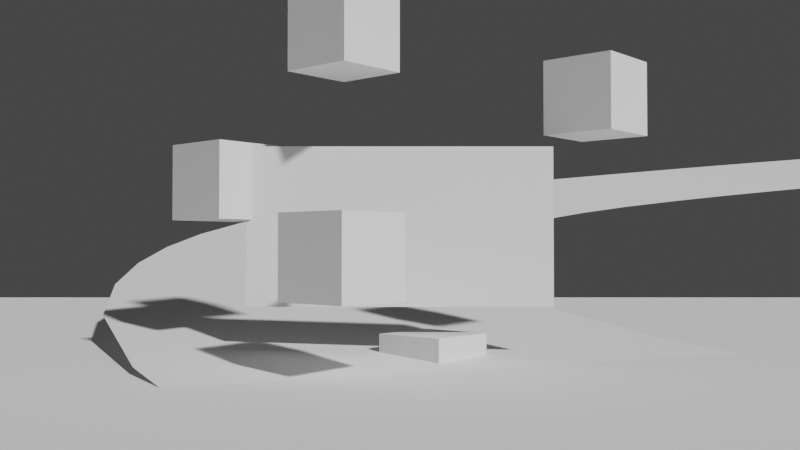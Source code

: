 # Source: recollection.blend  (saved by Blender 2.82.7; exported with 4.5.12 LTS)
import bpy
from mathutils import Matrix  # noqa: F401  (used for matrix-valued properties, if any)

bpy.ops.wm.read_factory_settings(use_empty=True)
scene = bpy.context.scene
scene.name = 'Scene'

# ---- collections
col_collection = bpy.data.collections.new('Collection'); scene.collection.children.link(col_collection)

# ---- world
world_world = bpy.data.worlds.new('World'); scene.world = world_world
world_world.use_nodes = True; world_world.node_tree.nodes.clear()
_N = world_world.node_tree.nodes; _L = world_world.node_tree.links
n0 = _N.new('ShaderNodeOutputWorld'); n0.name = 'World Output'; n0.location = (300, 300)
n1 = _N.new('ShaderNodeBackground'); n1.name = 'Background'; n1.location = (10, 300)
n1.inputs[0].default_value = (0.05088, 0.05088, 0.05088, 1.0)
_L.new(n1.outputs[0], n0.inputs[0])
n0.is_active_output = True
world_world.color = (0.05088, 0.05088, 0.05088)
world_world.use_sun_shadow = False
world_world.sun_shadow_jitter_overblur = 0.0

# ---- cameras
cam_camera_001 = bpy.data.cameras.new('Camera.001')
cam_camera_001.lens = 41.1
cam_camera_001.lens_unit = 'FOV'

# ---- meshes
me_cube = bpy.data.meshes.new('Cube')
me_cube.from_pydata([(-1.0, -1.0, -1.0), (-1.0, -1.0, 1.0), (-1.0, 1.0, -1.0), (-1.0, 1.0, 1.0), (1.0, -1.0, -1.0), (1.0, -1.0, 1.0), (1.0, 1.0, -1.0), (1.0, 1.0, 1.0)], [], [(0, 1, 3, 2), (2, 3, 7, 6), (6, 7, 5, 4), (4, 5, 1, 0), (2, 6, 4, 0), (7, 3, 1, 5)])
_uv = me_cube.uv_layers.new(name='UVMap')
_uv.uv.foreach_set('vector', [0.375, 0.0, 0.625, 0.0, 0.625, 0.25, 0.375, 0.25, 0.375, 0.25, 0.625, 0.25, 0.625, 0.5, 0.375, 0.5, 0.375, 0.5, 0.625, 0.5, 0.625, 0.75, 0.375, 0.75, 0.375, 0.75, 0.625, 0.75, 0.625, 1.0, 0.375, 1.0, 0.125, 0.5, 0.375, 0.5, 0.375, 0.75, 0.125, 0.75, 0.625, 0.5, 0.875, 0.5, 0.875, 0.75, 0.625, 0.75])
me_cube.use_remesh_fix_poles = True
me_cube.use_remesh_preserve_attributes = False
me_cube.use_mirror_vertex_groups = False
me_cube.update()
me_cube_001 = bpy.data.meshes.new('Cube.001')
me_cube_001.from_pydata([(-1.0, -1.0, -1.0), (-1.0, -1.0, 1.0), (-1.0, 1.0, -1.0), (-1.0, 1.0, 1.0), (1.0, -1.0, -1.0), (1.0, -1.0, 1.0), (1.0, 1.0, -1.0), (1.0, 1.0, 1.0)], [], [(0, 1, 3, 2), (2, 3, 7, 6), (6, 7, 5, 4), (4, 5, 1, 0), (2, 6, 4, 0), (7, 3, 1, 5)])
_uv = me_cube_001.uv_layers.new(name='UVMap')
_uv.uv.foreach_set('vector', [0.375, 0.0, 0.625, 0.0, 0.625, 0.25, 0.375, 0.25, 0.375, 0.25, 0.625, 0.25, 0.625, 0.5, 0.375, 0.5, 0.375, 0.5, 0.625, 0.5, 0.625, 0.75, 0.375, 0.75, 0.375, 0.75, 0.625, 0.75, 0.625, 1.0, 0.375, 1.0, 0.125, 0.5, 0.375, 0.5, 0.375, 0.75, 0.125, 0.75, 0.625, 0.5, 0.875, 0.5, 0.875, 0.75, 0.625, 0.75])
me_cube_001.use_remesh_fix_poles = True
me_cube_001.use_remesh_preserve_attributes = False
me_cube_001.use_mirror_vertex_groups = False
me_cube_001.update()
me_cube_002 = bpy.data.meshes.new('Cube.002')
me_cube_002.from_pydata([(-1.0, -1.0, -1.0), (-1.0, -1.0, 1.0), (-1.0, 1.0, -1.0), (-1.0, 1.0, 1.0), (1.0, -1.0, -1.0), (1.0, -1.0, 1.0), (1.0, 1.0, -1.0), (1.0, 1.0, 1.0)], [], [(0, 1, 3, 2), (2, 3, 7, 6), (6, 7, 5, 4), (4, 5, 1, 0), (2, 6, 4, 0), (7, 3, 1, 5)])
_uv = me_cube_002.uv_layers.new(name='UVMap')
_uv.uv.foreach_set('vector', [0.375, 0.0, 0.625, 0.0, 0.625, 0.25, 0.375, 0.25, 0.375, 0.25, 0.625, 0.25, 0.625, 0.5, 0.375, 0.5, 0.375, 0.5, 0.625, 0.5, 0.625, 0.75, 0.375, 0.75, 0.375, 0.75, 0.625, 0.75, 0.625, 1.0, 0.375, 1.0, 0.125, 0.5, 0.375, 0.5, 0.375, 0.75, 0.125, 0.75, 0.625, 0.5, 0.875, 0.5, 0.875, 0.75, 0.625, 0.75])
me_cube_002.use_remesh_fix_poles = True
me_cube_002.use_remesh_preserve_attributes = False
me_cube_002.use_mirror_vertex_groups = False
me_cube_002.update()
me_cube_003 = bpy.data.meshes.new('Cube.003')
me_cube_003.from_pydata([(-1.0, -1.0, -1.0), (-1.0, -1.0, 1.0), (-1.0, 1.0, -1.0), (-1.0, 1.0, 1.0), (1.0, -1.0, -1.0), (1.0, -1.0, 1.0), (1.0, 1.0, -1.0), (1.0, 1.0, 1.0)], [], [(0, 1, 3, 2), (2, 3, 7, 6), (6, 7, 5, 4), (4, 5, 1, 0), (2, 6, 4, 0), (7, 3, 1, 5)])
_uv = me_cube_003.uv_layers.new(name='UVMap')
_uv.uv.foreach_set('vector', [0.375, 0.0, 0.625, 0.0, 0.625, 0.25, 0.375, 0.25, 0.375, 0.25, 0.625, 0.25, 0.625, 0.5, 0.375, 0.5, 0.375, 0.5, 0.625, 0.5, 0.625, 0.75, 0.375, 0.75, 0.375, 0.75, 0.625, 0.75, 0.625, 1.0, 0.375, 1.0, 0.125, 0.5, 0.375, 0.5, 0.375, 0.75, 0.125, 0.75, 0.625, 0.5, 0.875, 0.5, 0.875, 0.75, 0.625, 0.75])
me_cube_003.use_remesh_fix_poles = True
me_cube_003.use_remesh_preserve_attributes = False
me_cube_003.use_mirror_vertex_groups = False
me_cube_003.update()
me_cube_004 = bpy.data.meshes.new('Cube.004')
me_cube_004.from_pydata([(-1.0, -1.0, -1.0), (-1.0, -1.0, 1.0), (-1.0, 1.0, -1.0), (-1.0, 1.0, 1.0), (1.0, -1.0, -1.0), (1.0, -1.0, 1.0), (1.0, 1.0, -1.0), (1.0, 1.0, 1.0)], [], [(0, 1, 3, 2), (2, 3, 7, 6), (6, 7, 5, 4), (4, 5, 1, 0), (2, 6, 4, 0), (7, 3, 1, 5)])
_uv = me_cube_004.uv_layers.new(name='UVMap')
_uv.uv.foreach_set('vector', [0.375, 0.0, 0.625, 0.0, 0.625, 0.25, 0.375, 0.25, 0.375, 0.25, 0.625, 0.25, 0.625, 0.5, 0.375, 0.5, 0.375, 0.5, 0.625, 0.5, 0.625, 0.75, 0.375, 0.75, 0.375, 0.75, 0.625, 0.75, 0.625, 1.0, 0.375, 1.0, 0.125, 0.5, 0.375, 0.5, 0.375, 0.75, 0.125, 0.75, 0.625, 0.5, 0.875, 0.5, 0.875, 0.75, 0.625, 0.75])
me_cube_004.use_remesh_fix_poles = True
me_cube_004.use_remesh_preserve_attributes = False
me_cube_004.use_mirror_vertex_groups = False
me_cube_004.update()
me_plane_001 = bpy.data.meshes.new('Plane.001')
me_plane_001.from_pydata([(-1.0, -1.0, 0.0), (1.0, -1.0, 0.0), (-1.0, 1.0, 0.0), (1.0, 1.0, 0.0)], [], [(0, 1, 3, 2)])
_uv = me_plane_001.uv_layers.new(name='UVMap')
_uv.uv.foreach_set('vector', [0.0, 0.0, 1.0, 0.0, 1.0, 1.0, 0.0, 1.0])
me_plane_001.use_remesh_fix_poles = True
me_plane_001.use_remesh_preserve_attributes = False
me_plane_001.use_mirror_vertex_groups = False
me_plane_001.update()
me_plane_005 = bpy.data.meshes.new('Plane.005')
me_plane_005.from_pydata([(-1.0, -1.0, 0.0), (1.0, -1.0, 0.0), (-1.0, 1.0, 0.0), (1.0, 1.0, 0.0)], [], [(0, 2, 3, 1)])
_uv = me_plane_005.uv_layers.new(name='UVMap')
_uv.uv.foreach_set('vector', [0.0, 0.0, 0.0, 1.0, 1.0, 1.0, 1.0, 0.0])
me_plane_005.use_remesh_fix_poles = True
me_plane_005.use_remesh_preserve_attributes = False
me_plane_005.use_mirror_vertex_groups = False
me_plane_005.update()

# ---- curves / text
cu_nurbspath_003 = bpy.data.curves.new('NurbsPath.003', 'CURVE')
cu_nurbspath_003.dimensions = '3D'
_sp = cu_nurbspath_003.splines.new('NURBS'); _sp.points.add(7)
_sp.points.foreach_set('co', [-0.684, -10.91, 3.007, 1.0, 0.002081, 0.01722, -0.03009, 1.0, 0.1098, 11.58, 1.178, 1.0, -0.006439, 22.27, 5.964, 1.0, -0.7809, 28.9, 15.02, 1.0, -1.926, 31.93, 28.36, 1.0, -3.649, 29.82, 44.15, 1.0, -5.663, 23.86, 60.84, 1.0])
_sp.order_u = 3
_sp.order_v = 0
_sp.resolution_u = 3
_sp.use_endpoint_u = True
cu_nurbspath_003.use_path = True
cu_nurbspath_003.use_path_clamp = True
cu_nurbspath_003.extrude = 5.0
cu_nurbspath_003.resolution_u = 3
cu_nurbspath_003.fill_mode = 'FULL'
arm_metarig = bpy.data.armatures.new('metarig')  # bones are not reproduced

# ---- objects
ob_cube = bpy.data.objects.new('Cube', me_cube)
ob_cube_001 = bpy.data.objects.new('Cube.001', me_cube_001)
ob_cube_002 = bpy.data.objects.new('Cube.002', me_cube_002)
ob_cube_003 = bpy.data.objects.new('Cube.003', me_cube_003)
ob_cube_004 = bpy.data.objects.new('Cube.004', me_cube_004)
ob_camera = bpy.data.objects.new('Camera', cam_camera_001)
ob_camera_datas = bpy.data.objects.new('Camera_Datas', None)
ob_camera_target = bpy.data.objects.new('Camera_Target', None)
ob_screen = bpy.data.objects.new('Screen', me_plane_001)
ob_metarig = bpy.data.objects.new('metarig', arm_metarig)
ob_nurbspath = bpy.data.objects.new('NurbsPath', cu_nurbspath_003)
ob_ground = bpy.data.objects.new('Ground', me_plane_005)

# ---- transforms, parenting, visibility, modifiers, constraints
ob_cube.location = (0.559, 0.2157, -0.2065)
ob_cube.rotation_euler = (0.0, -0.0, -0.7203)
ob_cube.scale = (0.6436, 0.6436, 0.6436)
ob_cube.lineart.crease_threshold = 0.0
ob_cube_001.location = (-0.8373, -2.158, 1.746)
ob_cube_001.rotation_euler = (0.0, -0.0, -0.7203)
ob_cube_001.scale = (0.6436, 0.6436, 0.6436)
ob_cube_001.lineart.crease_threshold = 0.0
ob_cube_002.location = (3.381, 0.4566, 4.467)
ob_cube_002.rotation_euler = (0.0, -0.0, -0.7203)
ob_cube_002.scale = (0.6436, 0.6436, 0.6436)
ob_cube_002.lineart.crease_threshold = 0.0
ob_cube_003.location = (-0.9123, -0.4915, 5.39)
ob_cube_003.rotation_euler = (0.0, -0.0, -0.7203)
ob_cube_003.scale = (0.6436, 0.6436, 0.6436)
ob_cube_003.lineart.crease_threshold = 0.0
ob_cube_004.location = (-2.986, 0.3977, 3.001)
ob_cube_004.rotation_euler = (0.0, -0.0, -0.7203)
ob_cube_004.scale = (0.6436, 0.6436, 0.6436)
ob_cube_004.lineart.crease_threshold = 0.0
ob_camera.parent = ob_camera_datas
ob_camera.matrix_parent_inverse = Matrix(((-1.0, 0.0, 0.0, -0.0), (0.0, 1.0, -0.0, 0.0), (0.0, -0.0, -1.0, 0.0), (-0.0, 0.0, 0.0, 1.0)))
ob_camera.location = (4.663e-08, -15.28, -1.871)
ob_camera.lineart.crease_threshold = 0.0
_c = ob_camera.constraints.new('TRACK_TO'); _c.name = 'Track To'
_c.target = ob_camera_target
ob_camera_datas.location = (0.0, 0.0, 0.0)
ob_camera_datas.lineart.crease_threshold = 0.0
ob_camera_target.parent = ob_camera_datas
ob_camera_target.location = (0.0, 0.0, 2.267)
ob_camera_target.empty_display_type = 'CIRCLE'
ob_camera_target.empty_display_size = 0.16
ob_camera_target.lineart.crease_threshold = 0.0
ob_screen.location = (0.0, 0.0, 2.243)
ob_screen.rotation_euler = (1.571, -0.0, 0.0)
ob_screen.scale = (2.571, 1.343, 1.343)
ob_screen.lineart.crease_threshold = 0.0
ob_metarig.location = (2.018, 1.042, 0.0)
ob_metarig.lineart.crease_threshold = 0.0
ob_nurbspath.location = (0.0, 0.0, 0.0)
ob_nurbspath.rotation_euler = (-1.571, 1.691, -1.212)
ob_nurbspath.lineart.crease_threshold = 0.0
ob_ground.location = (0.0, 0.0, 0.0)
ob_ground.scale = (-19.82, -19.82, -19.82)
ob_ground.lineart.crease_threshold = 0.0

# ---- collection membership
scene.collection.objects.link(ob_cube)
scene.collection.objects.link(ob_cube_001)
scene.collection.objects.link(ob_cube_002)
scene.collection.objects.link(ob_cube_003)
scene.collection.objects.link(ob_cube_004)
col_collection.objects.link(ob_camera)
col_collection.objects.link(ob_camera_datas)
col_collection.objects.link(ob_camera_target)
col_collection.objects.link(ob_screen)
col_collection.objects.link(ob_metarig)
col_collection.objects.link(ob_nurbspath)
col_collection.objects.link(ob_ground)

# ---- scene / render settings (as saved in the file)
scene.camera = ob_camera
scene.frame_start = 1; scene.frame_end = 250; scene.frame_set(68)
scene.render.engine = 'BLENDER_EEVEE_NEXT'
scene.cycles.use_denoising = False
scene.cycles.samples = 128
scene.cycles.sampling_pattern = 'TABULATED_SOBOL'
scene.cycles.use_adaptive_sampling = False
scene.cycles.use_light_tree = False
scene.view_settings.view_transform = 'Filmic'
bpy.context.view_layer.update()

# ---- added for rendering (the .blend has no usable light): sun
light_auto_sun = bpy.data.lights.new('AutoSun', 'SUN')
light_auto_sun.energy = 3.0
light_auto_sun.angle = 0.0523599
ob_auto_sun = bpy.data.objects.new('AutoSun', light_auto_sun)
scene.collection.objects.link(ob_auto_sun)
ob_auto_sun.rotation_euler = (0.872665, 0.174533, 0.523599)
bpy.context.view_layer.update()
